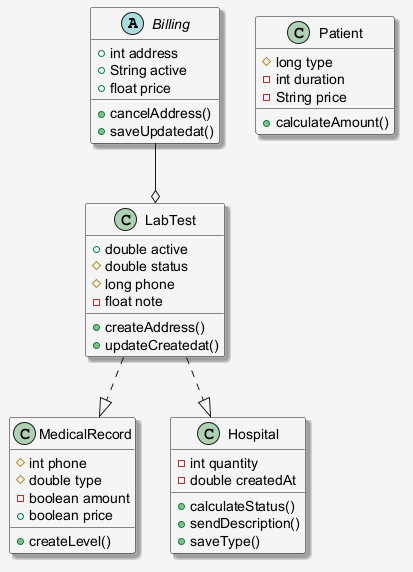

The diagram above was rendered by PlantUML. Its source (embedded in the PNG):
@startuml
skinparam shadowing false
skinparam backgroundColor #F5F5F5
skinparam shadowing true
abstract class Billing {
  +int address
  +String active
  +float price
  +cancelAddress()
  +saveUpdatedat()
}
class MedicalRecord {
  #int phone
  #double type
  -boolean amount
  +boolean price
  +createLevel()
}
class Patient {
  #long type
  -int duration
  -String price
  +calculateAmount()
}
class Hospital {
  -int quantity
  -double createdAt
  +calculateStatus()
  +sendDescription()
  +saveType()
}
class LabTest {
  +double active
  #double status
  #long phone
  -float note
  +createAddress()
  +updateCreatedat()
}
LabTest ..|> Hospital
LabTest ..|> MedicalRecord
Billing --o LabTest
@enduml